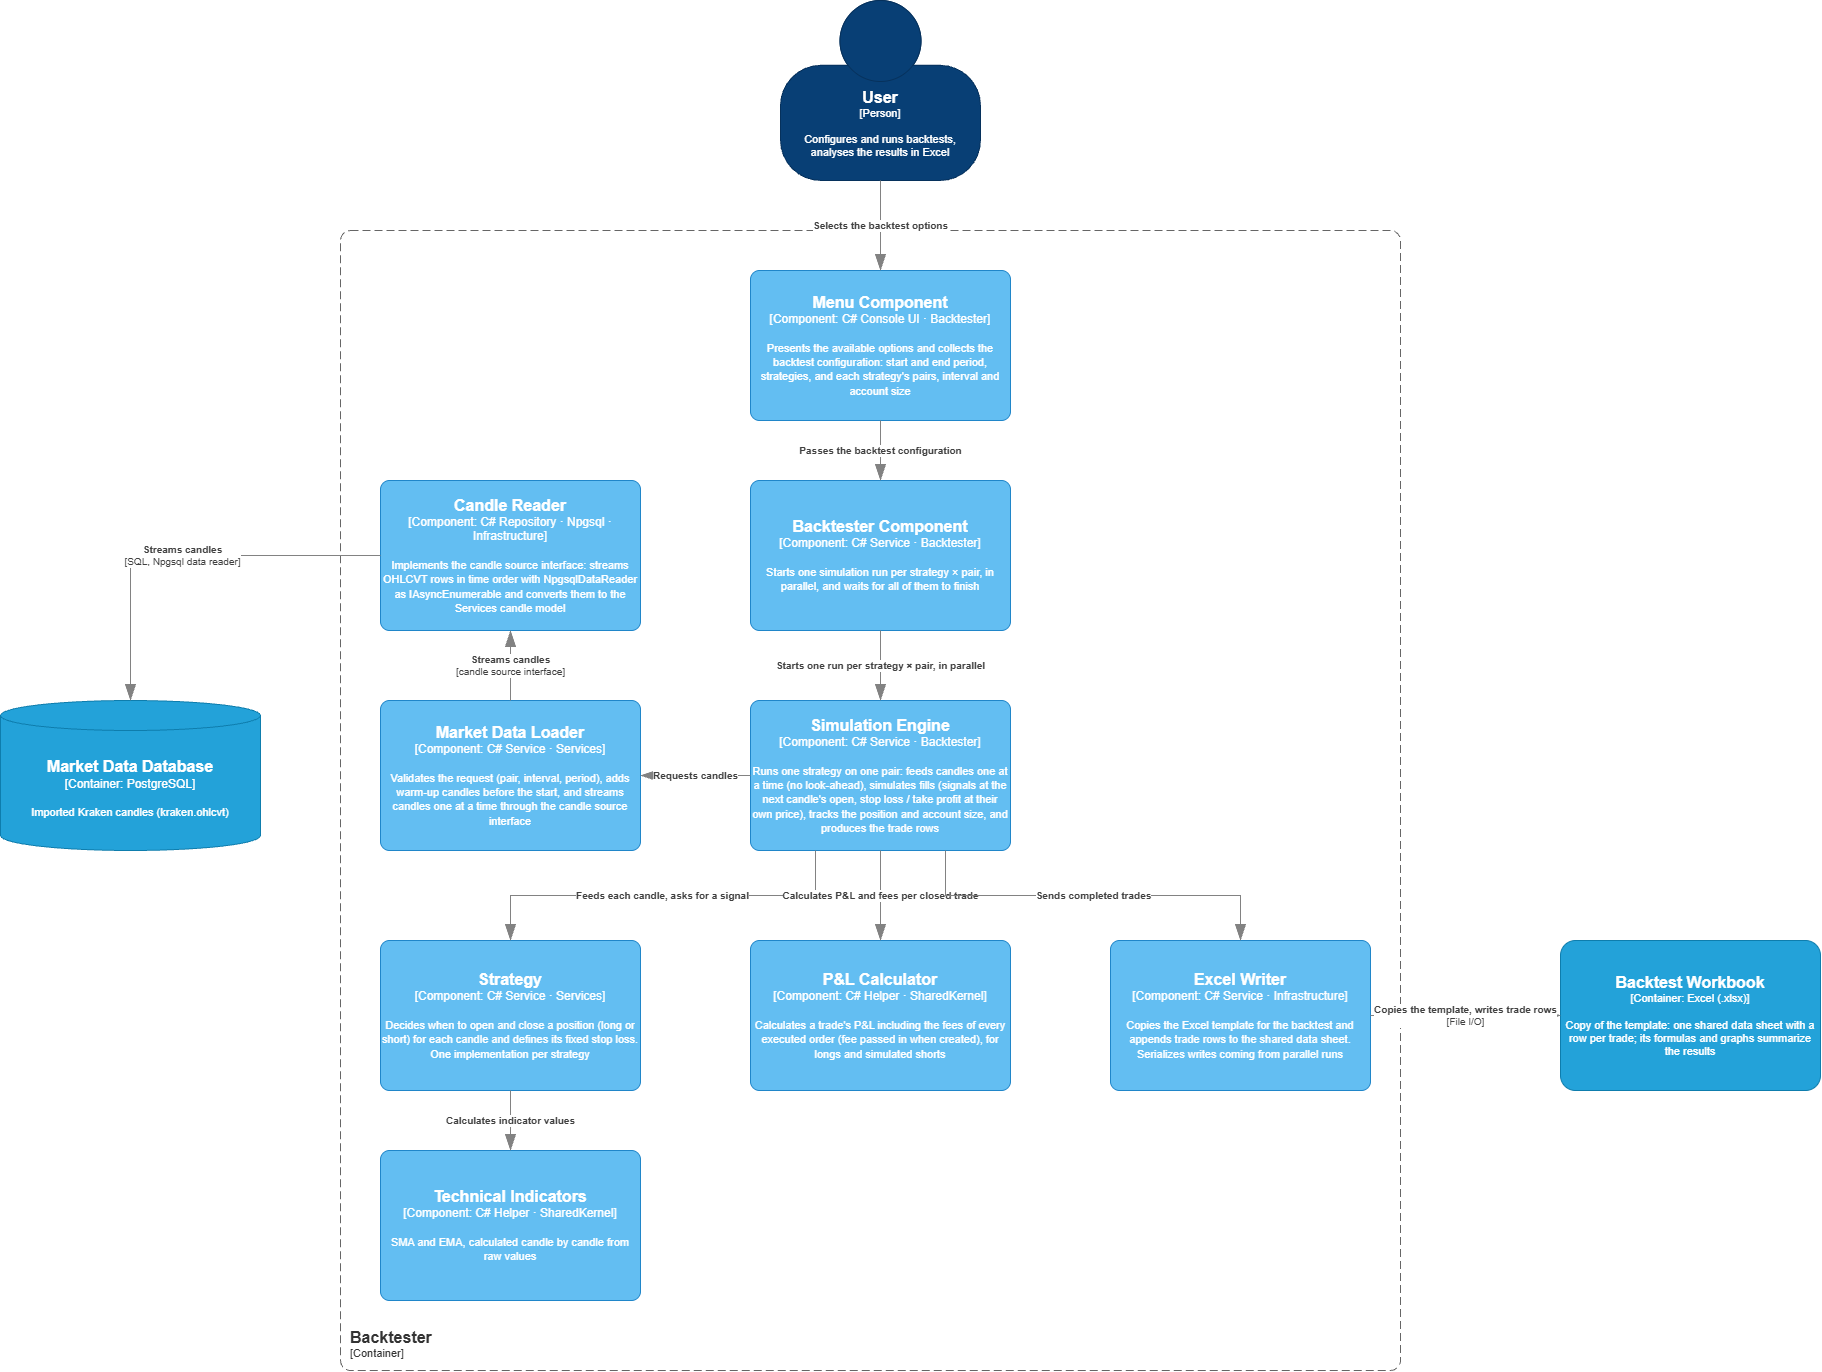

The diagram above was exported from draw.io. Its source (the exported page's mxGraphModel, read from the mxfile embedded in the PNG):
<mxGraphModel dx="2591" dy="964" grid="1" gridSize="10" guides="1" tooltips="1" connect="1" arrows="1" fold="1" page="1" pageScale="1" pageWidth="850" pageHeight="1100" math="0" shadow="0">
  <root>
    <mxCell id="0" />
    <mxCell id="1" parent="0" />
    <object placeholders="1" c4Name="Backtester" c4Type="ContainerScopeBoundary" c4Application="Container" label="&lt;font style=&quot;font-size: 16px&quot;&gt;&lt;b&gt;&lt;div style=&quot;text-align: left&quot;&gt;%c4Name%&lt;/div&gt;&lt;/b&gt;&lt;/font&gt;&lt;div style=&quot;text-align: left&quot;&gt;[%c4Application%]&lt;/div&gt;" id="cmp-boundary">
      <mxCell parent="1" style="rounded=1;fontSize=11;whiteSpace=wrap;html=1;dashed=1;arcSize=20;fillColor=none;strokeColor=#666666;fontColor=#333333;labelBackgroundColor=none;align=left;verticalAlign=bottom;labelBorderColor=none;spacingTop=0;spacing=10;dashPattern=8 4;metaEdit=1;rotatable=0;perimeter=rectanglePerimeter;noLabel=0;labelPadding=0;allowArrows=0;connectable=0;expand=0;recursiveResize=0;editable=1;pointerEvents=0;absoluteArcSize=1;points=[[0.25,0,0],[0.5,0,0],[0.75,0,0],[1,0.25,0],[1,0.5,0],[1,0.75,0],[0.75,1,0],[0.5,1,0],[0.25,1,0],[0,0.75,0],[0,0.5,0],[0,0.25,0]];" vertex="1">
        <mxGeometry height="1140" width="1060" x="-80" y="290" as="geometry" />
      </mxCell>
    </object>
    <object placeholders="1" c4Name="User" c4Type="Person" c4Description="Configures and runs backtests, analyses the results in Excel" label="&lt;font style=&quot;font-size: 16px&quot;&gt;&lt;b&gt;%c4Name%&lt;/b&gt;&lt;/font&gt;&lt;div&gt;[%c4Type%]&lt;/div&gt;&lt;br&gt;&lt;div&gt;&lt;font style=&quot;font-size: 11px&quot;&gt;%c4Description%&lt;/font&gt;&lt;/div&gt;" id="cmp-user">
      <mxCell parent="1" style="html=1;fontSize=11;dashed=0;whiteSpace=wrap;fillColor=#083F75;strokeColor=#06315C;fontColor=#ffffff;shape=mxgraph.c4.person2;align=center;metaEdit=1;points=[[0.5,0,0],[1,0.5,0],[1,0.75,0],[0.75,1,0],[0.5,1,0],[0.25,1,0],[0,0.75,0],[0,0.5,0]];resizable=0;" vertex="1">
        <mxGeometry height="180" width="200" x="360" y="60" as="geometry" />
      </mxCell>
    </object>
    <object placeholders="1" c4Name="Menu Component" c4Type="Component" c4Technology="C# Console UI · Backtester" c4Description="Presents the available options and collects the backtest configuration: start and end period, strategies, and each strategy's pairs, interval and account size" label="&lt;font style=&quot;font-size: 16px&quot;&gt;&lt;b&gt;%c4Name%&lt;/b&gt;&lt;/font&gt;&lt;div&gt;[%c4Type%: %c4Technology%]&lt;/div&gt;&lt;br&gt;&lt;div&gt;&lt;font style=&quot;font-size: 11px&quot;&gt;%c4Description%&lt;/font&gt;&lt;/div&gt;" id="cmp-menu">
      <mxCell parent="1" style="rounded=1;whiteSpace=wrap;html=1;labelBackgroundColor=none;fillColor=#63BEF2;fontColor=#ffffff;align=center;arcSize=6;strokeColor=#2086C9;metaEdit=1;points=[[0.25,0,0],[0.5,0,0],[0.75,0,0],[1,0.25,0],[1,0.5,0],[1,0.75,0],[0.75,1,0],[0.5,1,0],[0.25,1,0],[0,0.75,0],[0,0.5,0],[0,0.25,0]];" vertex="1">
        <mxGeometry height="150" width="260" x="330" y="330" as="geometry" />
      </mxCell>
    </object>
    <object placeholders="1" c4Name="Backtester Component" c4Type="Component" c4Technology="C# Service · Backtester" c4Description="Starts one simulation run per strategy × pair, in parallel, and waits for all of them to finish" label="&lt;font style=&quot;font-size: 16px&quot;&gt;&lt;b&gt;%c4Name%&lt;/b&gt;&lt;/font&gt;&lt;div&gt;[%c4Type%: %c4Technology%]&lt;/div&gt;&lt;br&gt;&lt;div&gt;&lt;font style=&quot;font-size: 11px&quot;&gt;%c4Description%&lt;/font&gt;&lt;/div&gt;" id="cmp-backtester">
      <mxCell parent="1" style="rounded=1;whiteSpace=wrap;html=1;labelBackgroundColor=none;fillColor=#63BEF2;fontColor=#ffffff;align=center;arcSize=6;strokeColor=#2086C9;metaEdit=1;points=[[0.25,0,0],[0.5,0,0],[0.75,0,0],[1,0.25,0],[1,0.5,0],[1,0.75,0],[0.75,1,0],[0.5,1,0],[0.25,1,0],[0,0.75,0],[0,0.5,0],[0,0.25,0]];" vertex="1">
        <mxGeometry height="150" width="260" x="330" y="540" as="geometry" />
      </mxCell>
    </object>
    <object placeholders="1" c4Name="Simulation Engine" c4Type="Component" c4Technology="C# Service · Backtester" c4Description="Runs one strategy on one pair: feeds candles one at a time (no look-ahead), simulates fills (signals at the next candle's open, stop loss / take profit at their own price), tracks the position and account size, and produces the trade rows" label="&lt;font style=&quot;font-size: 16px&quot;&gt;&lt;b&gt;%c4Name%&lt;/b&gt;&lt;/font&gt;&lt;div&gt;[%c4Type%: %c4Technology%]&lt;/div&gt;&lt;br&gt;&lt;div&gt;&lt;font style=&quot;font-size: 11px&quot;&gt;%c4Description%&lt;/font&gt;&lt;/div&gt;" id="cmp-engine">
      <mxCell parent="1" style="rounded=1;whiteSpace=wrap;html=1;labelBackgroundColor=none;fillColor=#63BEF2;fontColor=#ffffff;align=center;arcSize=6;strokeColor=#2086C9;metaEdit=1;points=[[0.25,0,0],[0.5,0,0],[0.75,0,0],[1,0.25,0],[1,0.5,0],[1,0.75,0],[0.75,1,0],[0.5,1,0],[0.25,1,0],[0,0.75,0],[0,0.5,0],[0,0.25,0]];" vertex="1">
        <mxGeometry height="150" width="260" x="330" y="760" as="geometry" />
      </mxCell>
    </object>
    <object placeholders="1" c4Name="Market Data Loader" c4Type="Component" c4Technology="C# Service · Services" c4Description="Validates the request (pair, interval, period), adds warm-up candles before the start, and streams candles one at a time through the candle source interface" label="&lt;font style=&quot;font-size: 16px&quot;&gt;&lt;b&gt;%c4Name%&lt;/b&gt;&lt;/font&gt;&lt;div&gt;[%c4Type%: %c4Technology%]&lt;/div&gt;&lt;br&gt;&lt;div&gt;&lt;font style=&quot;font-size: 11px&quot;&gt;%c4Description%&lt;/font&gt;&lt;/div&gt;" id="cmp-loader">
      <mxCell parent="1" style="rounded=1;whiteSpace=wrap;html=1;labelBackgroundColor=none;fillColor=#63BEF2;fontColor=#ffffff;align=center;arcSize=6;strokeColor=#2086C9;metaEdit=1;points=[[0.25,0,0],[0.5,0,0],[0.75,0,0],[1,0.25,0],[1,0.5,0],[1,0.75,0],[0.75,1,0],[0.5,1,0],[0.25,1,0],[0,0.75,0],[0,0.5,0],[0,0.25,0]];" vertex="1">
        <mxGeometry height="150" width="260" x="-40" y="760" as="geometry" />
      </mxCell>
    </object>
    <object placeholders="1" c4Name="Candle Reader" c4Type="Component" c4Technology="C# Repository · Npgsql · Infrastructure" c4Description="Implements the candle source interface: streams OHLCVT rows in time order with NpgsqlDataReader as IAsyncEnumerable and converts them to the Services candle model" label="&lt;font style=&quot;font-size: 16px&quot;&gt;&lt;b&gt;%c4Name%&lt;/b&gt;&lt;/font&gt;&lt;div&gt;[%c4Type%: %c4Technology%]&lt;/div&gt;&lt;br&gt;&lt;div&gt;&lt;font style=&quot;font-size: 11px&quot;&gt;%c4Description%&lt;/font&gt;&lt;/div&gt;" id="cmp-candle-reader">
      <mxCell parent="1" style="rounded=1;whiteSpace=wrap;html=1;labelBackgroundColor=none;fillColor=#63BEF2;fontColor=#ffffff;align=center;arcSize=6;strokeColor=#2086C9;metaEdit=1;points=[[0.25,0,0],[0.5,0,0],[0.75,0,0],[1,0.25,0],[1,0.5,0],[1,0.75,0],[0.75,1,0],[0.5,1,0],[0.25,1,0],[0,0.75,0],[0,0.5,0],[0,0.25,0]];" vertex="1">
        <mxGeometry height="150" width="260" x="-40" y="540" as="geometry" />
      </mxCell>
    </object>
    <object placeholders="1" c4Name="Strategy" c4Type="Component" c4Technology="C# Service · Services" c4Description="Decides when to open and close a position (long or short) for each candle and defines its fixed stop loss. One implementation per strategy" label="&lt;font style=&quot;font-size: 16px&quot;&gt;&lt;b&gt;%c4Name%&lt;/b&gt;&lt;/font&gt;&lt;div&gt;[%c4Type%: %c4Technology%]&lt;/div&gt;&lt;br&gt;&lt;div&gt;&lt;font style=&quot;font-size: 11px&quot;&gt;%c4Description%&lt;/font&gt;&lt;/div&gt;" id="cmp-strategy">
      <mxCell parent="1" style="rounded=1;whiteSpace=wrap;html=1;labelBackgroundColor=none;fillColor=#63BEF2;fontColor=#ffffff;align=center;arcSize=6;strokeColor=#2086C9;metaEdit=1;points=[[0.25,0,0],[0.5,0,0],[0.75,0,0],[1,0.25,0],[1,0.5,0],[1,0.75,0],[0.75,1,0],[0.5,1,0],[0.25,1,0],[0,0.75,0],[0,0.5,0],[0,0.25,0]];" vertex="1">
        <mxGeometry height="150" width="260" x="-40" y="1000" as="geometry" />
      </mxCell>
    </object>
    <object placeholders="1" c4Name="Technical Indicators" c4Type="Component" c4Technology="C# Helper · SharedKernel" c4Description="SMA and EMA, calculated candle by candle from raw values" label="&lt;font style=&quot;font-size: 16px&quot;&gt;&lt;b&gt;%c4Name%&lt;/b&gt;&lt;/font&gt;&lt;div&gt;[%c4Type%: %c4Technology%]&lt;/div&gt;&lt;br&gt;&lt;div&gt;&lt;font style=&quot;font-size: 11px&quot;&gt;%c4Description%&lt;/font&gt;&lt;/div&gt;" id="cmp-indicators">
      <mxCell parent="1" style="rounded=1;whiteSpace=wrap;html=1;labelBackgroundColor=none;fillColor=#63BEF2;fontColor=#ffffff;align=center;arcSize=6;strokeColor=#2086C9;metaEdit=1;points=[[0.25,0,0],[0.5,0,0],[0.75,0,0],[1,0.25,0],[1,0.5,0],[1,0.75,0],[0.75,1,0],[0.5,1,0],[0.25,1,0],[0,0.75,0],[0,0.5,0],[0,0.25,0]];" vertex="1">
        <mxGeometry height="150" width="260" x="-40" y="1210" as="geometry" />
      </mxCell>
    </object>
    <object placeholders="1" c4Name="P&amp;L Calculator" c4Type="Component" c4Technology="C# Helper · SharedKernel" c4Description="Calculates a trade's P&amp;L including the fees of every executed order (fee passed in when created), for longs and simulated shorts" label="&lt;font style=&quot;font-size: 16px&quot;&gt;&lt;b&gt;%c4Name%&lt;/b&gt;&lt;/font&gt;&lt;div&gt;[%c4Type%: %c4Technology%]&lt;/div&gt;&lt;br&gt;&lt;div&gt;&lt;font style=&quot;font-size: 11px&quot;&gt;%c4Description%&lt;/font&gt;&lt;/div&gt;" id="cmp-pnl">
      <mxCell parent="1" style="rounded=1;whiteSpace=wrap;html=1;labelBackgroundColor=none;fillColor=#63BEF2;fontColor=#ffffff;align=center;arcSize=6;strokeColor=#2086C9;metaEdit=1;points=[[0.25,0,0],[0.5,0,0],[0.75,0,0],[1,0.25,0],[1,0.5,0],[1,0.75,0],[0.75,1,0],[0.5,1,0],[0.25,1,0],[0,0.75,0],[0,0.5,0],[0,0.25,0]];" vertex="1">
        <mxGeometry height="150" width="260" x="330" y="1000" as="geometry" />
      </mxCell>
    </object>
    <object placeholders="1" c4Name="Excel Writer" c4Type="Component" c4Technology="C# Service · Infrastructure" c4Description="Copies the Excel template for the backtest and appends trade rows to the shared data sheet. Serializes writes coming from parallel runs" label="&lt;font style=&quot;font-size: 16px&quot;&gt;&lt;b&gt;%c4Name%&lt;/b&gt;&lt;/font&gt;&lt;div&gt;[%c4Type%: %c4Technology%]&lt;/div&gt;&lt;br&gt;&lt;div&gt;&lt;font style=&quot;font-size: 11px&quot;&gt;%c4Description%&lt;/font&gt;&lt;/div&gt;" id="cmp-excel-writer">
      <mxCell parent="1" style="rounded=1;whiteSpace=wrap;html=1;labelBackgroundColor=none;fillColor=#63BEF2;fontColor=#ffffff;align=center;arcSize=6;strokeColor=#2086C9;metaEdit=1;points=[[0.25,0,0],[0.5,0,0],[0.75,0,0],[1,0.25,0],[1,0.5,0],[1,0.75,0],[0.75,1,0],[0.5,1,0],[0.25,1,0],[0,0.75,0],[0,0.5,0],[0,0.25,0]];" vertex="1">
        <mxGeometry height="150" width="260" x="690" y="1000" as="geometry" />
      </mxCell>
    </object>
    <object placeholders="1" c4Name="Market Data Database" c4Type="Container" c4Technology="PostgreSQL" c4Description="Imported Kraken candles (kraken.ohlcvt)" label="&lt;font style=&quot;font-size: 16px&quot;&gt;&lt;b&gt;%c4Name%&lt;/b&gt;&lt;/font&gt;&lt;div&gt;[%c4Type%: %c4Technology%]&lt;/div&gt;&lt;br&gt;&lt;div&gt;&lt;font style=&quot;font-size: 11px&quot;&gt;%c4Description%&lt;/font&gt;&lt;/div&gt;" id="cmp-db">
      <mxCell parent="1" style="shape=cylinder3;size=15;whiteSpace=wrap;html=1;boundedLbl=1;rounded=0;labelBackgroundColor=none;fillColor=#23A2D9;fontSize=12;fontColor=#ffffff;align=center;strokeColor=#0E7DAD;metaEdit=1;points=[[0.5,0,0],[1,0.25,0],[1,0.5,0],[1,0.75,0],[0.5,1,0],[0,0.75,0],[0,0.5,0],[0,0.25,0]];" vertex="1">
        <mxGeometry height="150" width="260" x="-420" y="760" as="geometry" />
      </mxCell>
    </object>
    <object placeholders="1" c4Name="Backtest Workbook" c4Type="Container" c4Technology="Excel (.xlsx)" c4Description="Copy of the template: one shared data sheet with a row per trade; its formulas and graphs summarize the results" label="&lt;font style=&quot;font-size: 16px&quot;&gt;&lt;b&gt;%c4Name%&lt;/b&gt;&lt;/font&gt;&lt;div&gt;[%c4Type%: %c4Technology%]&lt;/div&gt;&lt;br&gt;&lt;div&gt;&lt;font style=&quot;font-size: 11px&quot;&gt;%c4Description%&lt;/font&gt;&lt;/div&gt;" id="cmp-workbook">
      <mxCell parent="1" style="rounded=1;whiteSpace=wrap;html=1;fontSize=11;labelBackgroundColor=none;fillColor=#23A2D9;fontColor=#ffffff;align=center;arcSize=10;strokeColor=#0E7DAD;metaEdit=1;points=[[0.25,0,0],[0.5,0,0],[0.75,0,0],[1,0.25,0],[1,0.5,0],[1,0.75,0],[0.75,1,0],[0.5,1,0],[0.25,1,0],[0,0.75,0],[0,0.5,0],[0,0.25,0]];" vertex="1">
        <mxGeometry height="150" width="260" x="1140" y="1000" as="geometry" />
      </mxCell>
    </object>
    <object placeholders="1" c4Type="Relationship" c4Description="Selects the backtest options" label="&lt;div style=&quot;text-align: center&quot;&gt;&lt;b&gt;%c4Description%&lt;/b&gt;&lt;/div&gt;" id="cmp-rel-user-menu">
      <mxCell edge="1" parent="1" source="cmp-user" style="endArrow=blockThin;html=1;fontSize=10;fontColor=#404040;strokeWidth=1;endFill=1;strokeColor=#828282;elbow=vertical;metaEdit=1;endSize=14;startSize=14;jumpStyle=arc;jumpSize=16;rounded=0;edgeStyle=orthogonalEdgeStyle;exitX=0.5;exitY=1;exitDx=0;exitDy=0;entryX=0.5;entryY=0;entryDx=0;entryDy=0;" target="cmp-menu">
        <mxGeometry relative="1" as="geometry" />
      </mxCell>
    </object>
    <object placeholders="1" c4Type="Relationship" c4Description="Passes the backtest configuration" label="&lt;div style=&quot;text-align: center&quot;&gt;&lt;b&gt;%c4Description%&lt;/b&gt;&lt;/div&gt;" id="cmp-rel-menu-backtester">
      <mxCell edge="1" parent="1" source="cmp-menu" style="endArrow=blockThin;html=1;fontSize=10;fontColor=#404040;strokeWidth=1;endFill=1;strokeColor=#828282;elbow=vertical;metaEdit=1;endSize=14;startSize=14;jumpStyle=arc;jumpSize=16;rounded=0;edgeStyle=orthogonalEdgeStyle;exitX=0.5;exitY=1;exitDx=0;exitDy=0;entryX=0.5;entryY=0;entryDx=0;entryDy=0;" target="cmp-backtester">
        <mxGeometry relative="1" as="geometry" />
      </mxCell>
    </object>
    <object placeholders="1" c4Type="Relationship" c4Description="Starts one run per strategy × pair, in parallel" label="&lt;div style=&quot;text-align: center&quot;&gt;&lt;b&gt;%c4Description%&lt;/b&gt;&lt;/div&gt;" id="cmp-rel-backtester-engine">
      <mxCell edge="1" parent="1" source="cmp-backtester" style="endArrow=blockThin;html=1;fontSize=10;fontColor=#404040;strokeWidth=1;endFill=1;strokeColor=#828282;elbow=vertical;metaEdit=1;endSize=14;startSize=14;jumpStyle=arc;jumpSize=16;rounded=0;edgeStyle=orthogonalEdgeStyle;exitX=0.5;exitY=1;exitDx=0;exitDy=0;entryX=0.5;entryY=0;entryDx=0;entryDy=0;" target="cmp-engine">
        <mxGeometry relative="1" as="geometry" />
      </mxCell>
    </object>
    <object placeholders="1" c4Type="Relationship" c4Description="Requests candles" label="&lt;div style=&quot;text-align: center&quot;&gt;&lt;b&gt;%c4Description%&lt;/b&gt;&lt;/div&gt;" id="cmp-rel-engine-loader">
      <mxCell edge="1" parent="1" source="cmp-engine" style="endArrow=blockThin;html=1;fontSize=10;fontColor=#404040;strokeWidth=1;endFill=1;strokeColor=#828282;elbow=vertical;metaEdit=1;endSize=14;startSize=14;jumpStyle=arc;jumpSize=16;rounded=0;edgeStyle=orthogonalEdgeStyle;exitX=0;exitY=0.5;exitDx=0;exitDy=0;entryX=1;entryY=0.5;entryDx=0;entryDy=0;" target="cmp-loader">
        <mxGeometry relative="1" as="geometry" />
      </mxCell>
    </object>
    <object placeholders="1" c4Type="Relationship" c4Description="Streams candles" c4Technology="candle source interface" label="&lt;div style=&quot;text-align: center&quot;&gt;&lt;b&gt;%c4Description%&lt;/b&gt;&lt;/div&gt;&lt;div style=&quot;text-align: center&quot;&gt;[%c4Technology%]&lt;/div&gt;" id="cmp-rel-loader-reader">
      <mxCell edge="1" parent="1" source="cmp-loader" style="endArrow=blockThin;html=1;fontSize=10;fontColor=#404040;strokeWidth=1;endFill=1;strokeColor=#828282;elbow=vertical;metaEdit=1;endSize=14;startSize=14;jumpStyle=arc;jumpSize=16;rounded=0;edgeStyle=orthogonalEdgeStyle;exitX=0.5;exitY=0;exitDx=0;exitDy=0;entryX=0.5;entryY=1;entryDx=0;entryDy=0;" target="cmp-candle-reader">
        <mxGeometry relative="1" as="geometry" />
      </mxCell>
    </object>
    <object placeholders="1" c4Type="Relationship" c4Description="Streams candles" c4Technology="SQL, Npgsql data reader" label="&lt;div style=&quot;text-align: center&quot;&gt;&lt;b&gt;%c4Description%&lt;/b&gt;&lt;/div&gt;&lt;div style=&quot;text-align: center&quot;&gt;[%c4Technology%]&lt;/div&gt;" id="cmp-rel-reader-db">
      <mxCell edge="1" parent="1" source="cmp-candle-reader" style="endArrow=blockThin;html=1;fontSize=10;fontColor=#404040;strokeWidth=1;endFill=1;strokeColor=#828282;elbow=vertical;metaEdit=1;endSize=14;startSize=14;jumpStyle=arc;jumpSize=16;rounded=0;edgeStyle=orthogonalEdgeStyle;exitX=0;exitY=0.5;exitDx=0;exitDy=0;entryX=0.5;entryY=0;entryDx=0;entryDy=0;" target="cmp-db">
        <mxGeometry relative="1" as="geometry" />
      </mxCell>
    </object>
    <object placeholders="1" c4Type="Relationship" c4Description="Feeds each candle, asks for a signal" label="&lt;div style=&quot;text-align: center&quot;&gt;&lt;b&gt;%c4Description%&lt;/b&gt;&lt;/div&gt;" id="cmp-rel-engine-strategy">
      <mxCell edge="1" parent="1" source="cmp-engine" style="endArrow=blockThin;html=1;fontSize=10;fontColor=#404040;strokeWidth=1;endFill=1;strokeColor=#828282;elbow=vertical;metaEdit=1;endSize=14;startSize=14;jumpStyle=arc;jumpSize=16;rounded=0;edgeStyle=orthogonalEdgeStyle;exitX=0.25;exitY=1;exitDx=0;exitDy=0;entryX=0.5;entryY=0;entryDx=0;entryDy=0;" target="cmp-strategy">
        <mxGeometry relative="1" as="geometry" />
      </mxCell>
    </object>
    <object placeholders="1" c4Type="Relationship" c4Description="Calculates indicator values" label="&lt;div style=&quot;text-align: center&quot;&gt;&lt;b&gt;%c4Description%&lt;/b&gt;&lt;/div&gt;" id="cmp-rel-strategy-indicators">
      <mxCell edge="1" parent="1" source="cmp-strategy" style="endArrow=blockThin;html=1;fontSize=10;fontColor=#404040;strokeWidth=1;endFill=1;strokeColor=#828282;elbow=vertical;metaEdit=1;endSize=14;startSize=14;jumpStyle=arc;jumpSize=16;rounded=0;edgeStyle=orthogonalEdgeStyle;exitX=0.5;exitY=1;exitDx=0;exitDy=0;entryX=0.5;entryY=0;entryDx=0;entryDy=0;" target="cmp-indicators">
        <mxGeometry relative="1" as="geometry" />
      </mxCell>
    </object>
    <object placeholders="1" c4Type="Relationship" c4Description="Calculates P&amp;L and fees per closed trade" label="&lt;div style=&quot;text-align: center&quot;&gt;&lt;b&gt;%c4Description%&lt;/b&gt;&lt;/div&gt;" id="cmp-rel-engine-pnl">
      <mxCell edge="1" parent="1" source="cmp-engine" style="endArrow=blockThin;html=1;fontSize=10;fontColor=#404040;strokeWidth=1;endFill=1;strokeColor=#828282;elbow=vertical;metaEdit=1;endSize=14;startSize=14;jumpStyle=arc;jumpSize=16;rounded=0;edgeStyle=orthogonalEdgeStyle;exitX=0.5;exitY=1;exitDx=0;exitDy=0;entryX=0.5;entryY=0;entryDx=0;entryDy=0;" target="cmp-pnl">
        <mxGeometry relative="1" as="geometry" />
      </mxCell>
    </object>
    <object placeholders="1" c4Type="Relationship" c4Description="Sends completed trades" label="&lt;div style=&quot;text-align: center&quot;&gt;&lt;b&gt;%c4Description%&lt;/b&gt;&lt;/div&gt;" id="cmp-rel-engine-writer">
      <mxCell edge="1" parent="1" source="cmp-engine" style="endArrow=blockThin;html=1;fontSize=10;fontColor=#404040;strokeWidth=1;endFill=1;strokeColor=#828282;elbow=vertical;metaEdit=1;endSize=14;startSize=14;jumpStyle=arc;jumpSize=16;rounded=0;edgeStyle=orthogonalEdgeStyle;exitX=0.75;exitY=1;exitDx=0;exitDy=0;entryX=0.5;entryY=0;entryDx=0;entryDy=0;" target="cmp-excel-writer">
        <mxGeometry relative="1" as="geometry" />
      </mxCell>
    </object>
    <object placeholders="1" c4Type="Relationship" c4Description="Copies the template, writes trade rows" c4Technology="File I/O" label="&lt;div style=&quot;text-align: center&quot;&gt;&lt;b&gt;%c4Description%&lt;/b&gt;&lt;/div&gt;&lt;div style=&quot;text-align: center&quot;&gt;[%c4Technology%]&lt;/div&gt;" id="cmp-rel-writer-workbook">
      <mxCell edge="1" parent="1" source="cmp-excel-writer" style="endArrow=blockThin;html=1;fontSize=10;fontColor=#404040;strokeWidth=1;endFill=1;strokeColor=#828282;elbow=vertical;metaEdit=1;endSize=14;startSize=14;jumpStyle=arc;jumpSize=16;rounded=0;edgeStyle=orthogonalEdgeStyle;exitX=1;exitY=0.5;exitDx=0;exitDy=0;entryX=0;entryY=0.5;entryDx=0;entryDy=0;" target="cmp-workbook">
        <mxGeometry relative="1" as="geometry" />
      </mxCell>
    </object>
  </root>
</mxGraphModel>